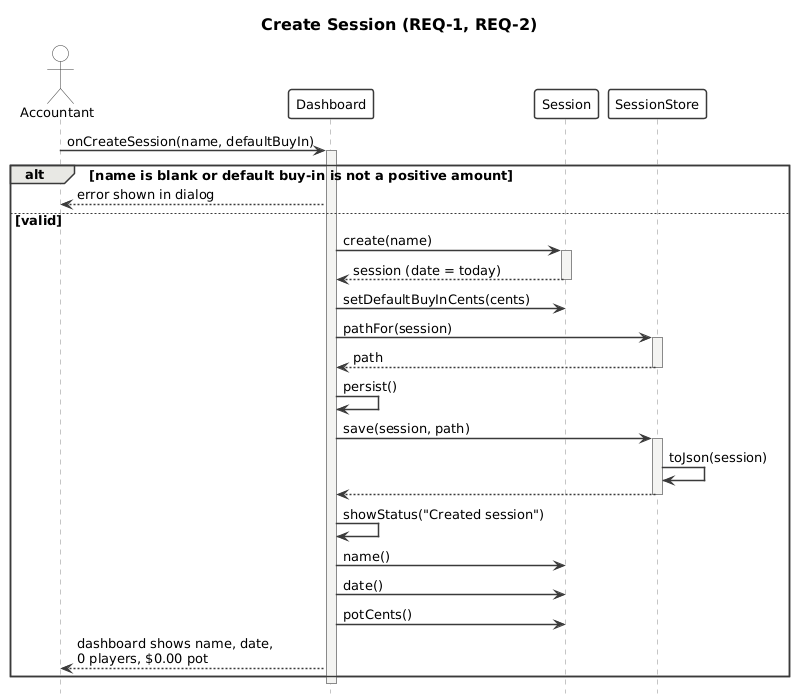

The diagram above was rendered by PlantUML. Its source (embedded in the PNG):
@startuml sequence
' A2 slice — David Martindale — Create Session (REQ-1, REQ-2)
' Participants are the three classes in classes.puml. Every call is a method
' of the receiving class; returns are dashed.
!include ../_style.iuml
title Create Session (REQ-1, REQ-2)

actor Accountant
participant Dashboard
participant Session
participant SessionStore

Accountant -> Dashboard : onCreateSession(name, defaultBuyIn)
activate Dashboard

alt name is blank or default buy-in is not a positive amount
  Dashboard --> Accountant : error shown in dialog
else valid
  Dashboard -> Session : create(name)
  activate Session
  Session --> Dashboard : session (date = today)
  deactivate Session

  Dashboard -> Session : setDefaultBuyInCents(cents)

  Dashboard -> SessionStore : pathFor(session)
  activate SessionStore
  SessionStore --> Dashboard : path
  deactivate SessionStore

  Dashboard -> Dashboard : persist()
  Dashboard -> SessionStore : save(session, path)
  activate SessionStore
  SessionStore -> SessionStore : toJson(session)
  SessionStore --> Dashboard
  deactivate SessionStore

  Dashboard -> Dashboard : showStatus("Created session")
  Dashboard -> Session : name()
  Dashboard -> Session : date()
  Dashboard -> Session : potCents()
  Dashboard --> Accountant : dashboard shows name, date,\n0 players, $0.00 pot
end
deactivate Dashboard
@enduml